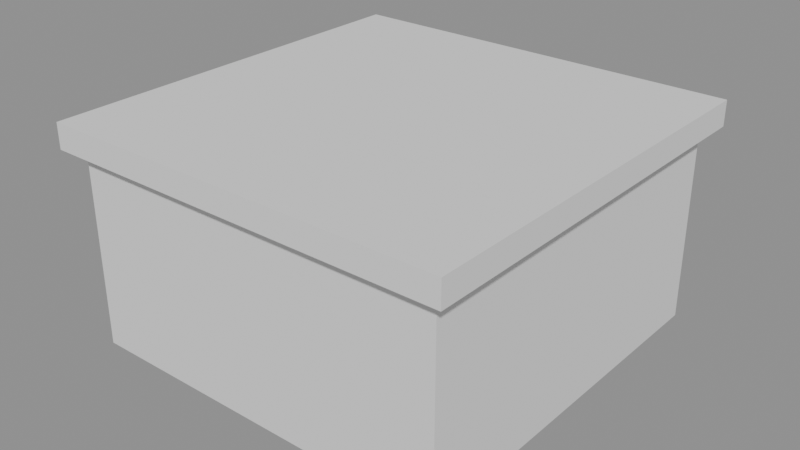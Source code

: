 # Source: wall.blend  (saved by Blender 5.2.44; exported with 4.5.12 LTS)
import bpy
from mathutils import Matrix  # noqa: F401  (used for matrix-valued properties, if any)

bpy.ops.wm.read_factory_settings(use_empty=True)
scene = bpy.context.scene
scene.name = 'Scene'

# ---- meshes
me_body = bpy.data.meshes.new('Body')
me_body.from_pydata([(-1.5, -1.5, 0.0), (1.5, -1.5, 0.0), (1.5, 1.5, 0.0), (-1.5, 1.5, 0.0), (-1.5, -1.5, 1.55), (1.5, -1.5, 1.55), (1.5, 1.5, 1.55), (-1.5, 1.5, 1.55)], [], [(0, 1, 2, 3), (7, 6, 5, 4), (0, 4, 5, 1), (1, 5, 6, 2), (2, 6, 7, 3), (3, 7, 4, 0)])
me_body.update()
me_coping = bpy.data.meshes.new('Coping')
me_coping.from_pydata([(-1.62, -1.62, 1.55), (1.62, -1.62, 1.55), (1.62, 1.62, 1.55), (-1.62, 1.62, 1.55), (-1.62, -1.62, 1.75), (1.62, -1.62, 1.75), (1.62, 1.62, 1.75), (-1.62, 1.62, 1.75)], [], [(0, 1, 2, 3), (7, 6, 5, 4), (0, 4, 5, 1), (1, 5, 6, 2), (2, 6, 7, 3), (3, 7, 4, 0)])
me_coping.update()

# ---- objects
ob_body = bpy.data.objects.new('Body', me_body)
ob_coping = bpy.data.objects.new('Coping', me_coping)

# ---- transforms, parenting, visibility, modifiers, constraints
ob_body.location = (0.0, 0.0, 0.0)
ob_coping.location = (0.0, 0.0, 0.0)

# ---- collection membership
scene.collection.objects.link(ob_body)
scene.collection.objects.link(ob_coping)

# ---- scene / render settings (as saved in the file)
scene.frame_start = 1; scene.frame_end = 250; scene.frame_set(1)
scene.render.engine = 'BLENDER_EEVEE_NEXT'
scene.render.bake_bias = 0.0
scene.render.bake_samples = 0
scene.render.compositor_device = 'GPU'
scene.eevee.use_volume_custom_range = False
scene.eevee.fast_gi_thickness_near = 0.1
scene.eevee.fast_gi_thickness_far = 0.0
scene.eevee.ray_tracing_options.screen_trace_thickness = 0.1
bpy.context.view_layer.update()

# ---- added for rendering (the .blend has no active camera and no usable light): camera, sun + grey world if the file has none
cam_auto = bpy.data.cameras.new('AutoCamera')
cam_auto.lens = 50.0
cam_auto.sensor_width = 36.0
cam_auto.clip_end = 1000.0
ob_auto_camera = bpy.data.objects.new('AutoCamera', cam_auto)
scene.collection.objects.link(ob_auto_camera)
ob_auto_camera.location = (4.5381, -5.44572, 4.50548)
ob_auto_camera.rotation_euler = (1.09748, -7.21219e-08, 0.694738)
scene.camera = ob_auto_camera
light_auto_sun = bpy.data.lights.new('AutoSun', 'SUN')
light_auto_sun.energy = 3.0
light_auto_sun.angle = 0.0523599
ob_auto_sun = bpy.data.objects.new('AutoSun', light_auto_sun)
scene.collection.objects.link(ob_auto_sun)
ob_auto_sun.rotation_euler = (0.872665, 0.174533, 0.523599)
if scene.world is None:
    world_auto = bpy.data.worlds.new('AutoWorld')
    world_auto.color = (0.3, 0.3, 0.3)
    scene.world = world_auto
bpy.context.view_layer.update()
